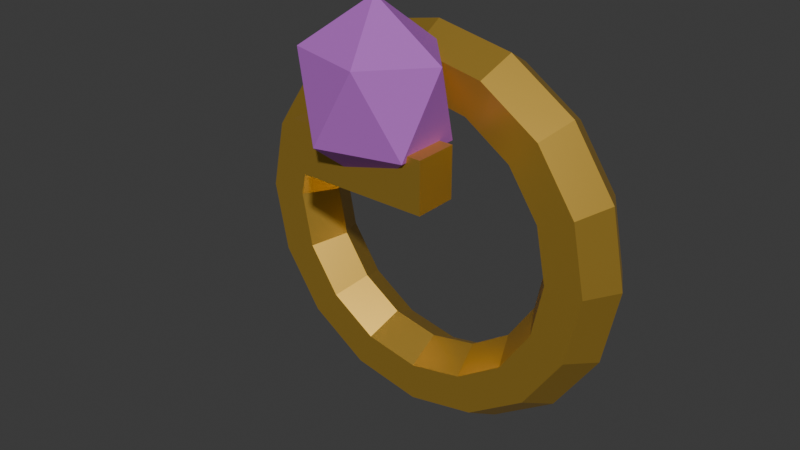 # Source: ring.blend  (saved by Blender 4.5.91; exported with 4.5.12 LTS)
import bpy
from mathutils import Matrix  # noqa: F401  (used for matrix-valued properties, if any)

bpy.ops.wm.read_factory_settings(use_empty=True)
scene = bpy.context.scene
scene.name = 'Scene'

# ---- collections
col_collection = bpy.data.collections.new('Collection'); scene.collection.children.link(col_collection)

# ---- materials (node trees are filled in below, after node groups)
mat_decorative_gold = bpy.data.materials.new('decorative_gold')
mat_decorative_gold.diffuse_color = (0.79, 0.49, 0.08, 1.0)
mat_gem_violet = bpy.data.materials.new('gem_violet')
mat_gem_violet.diffuse_color = (0.45, 0.12, 0.56, 1.0)

# ---- material node trees
mat_decorative_gold.use_nodes = True; mat_decorative_gold.node_tree.nodes.clear()
_N = mat_decorative_gold.node_tree.nodes; _L = mat_decorative_gold.node_tree.links
n0 = _N.new('ShaderNodeBsdfPrincipled'); n0.name = 'Principled BSDF'; n0.location = (-200, 100)
n0.inputs[0].default_value = (0.79, 0.49, 0.08, 1.0)
n0.inputs[1].default_value = 0.78
n0.inputs[2].default_value = 0.4
n1 = _N.new('ShaderNodeOutputMaterial'); n1.name = 'Material Output'; n1.location = (200, 100)
_L.new(n0.outputs[0], n1.inputs[0])
n1.is_active_output = True
mat_gem_violet.use_nodes = True; mat_gem_violet.node_tree.nodes.clear()
_N = mat_gem_violet.node_tree.nodes; _L = mat_gem_violet.node_tree.links
n0 = _N.new('ShaderNodeBsdfPrincipled'); n0.name = 'Principled BSDF'; n0.location = (-200, 100)
n0.inputs[0].default_value = (0.45, 0.12, 0.56, 1.0)
n0.inputs[2].default_value = 0.85
n1 = _N.new('ShaderNodeOutputMaterial'); n1.name = 'Material Output'; n1.location = (200, 100)
_L.new(n0.outputs[0], n1.inputs[0])
n1.is_active_output = True

# ---- world
world_world = bpy.data.worlds.new('World'); scene.world = world_world
world_world.use_nodes = True; world_world.node_tree.nodes.clear()
_N = world_world.node_tree.nodes; _L = world_world.node_tree.links
n0 = _N.new('ShaderNodeOutputWorld'); n0.name = 'World Output'; n0.location = (200, 100)
n1 = _N.new('ShaderNodeBackground'); n1.name = 'Background'; n1.location = (-200, 100)
n1.inputs[0].default_value = (0.05088, 0.05088, 0.05088, 1.0)
_L.new(n1.outputs[0], n0.inputs[0])
n0.is_active_output = True
world_world.color = (0.05088, 0.05088, 0.05088)
world_world.sun_shadow_jitter_overblur = 0.0

# ---- meshes
me_torus = bpy.data.meshes.new('Torus')
me_torus.from_pydata([(0.142, 0.0, 0.0), (0.1285, 0.0, 0.02338), (0.1015, 0.0, 0.02338), (0.088, 0.0, 3.307e-18), (0.1015, 0.0, -0.02338), (0.1285, 0.0, -0.02338), (0.1312, 0.05434, 0.0), (0.1187, 0.04917, 0.02338), (0.09377, 0.03884, 0.02338), (0.0813, 0.03368, 3.307e-18), (0.09377, 0.03884, -0.02338), (0.1187, 0.04917, -0.02338), (0.1004, 0.1004, 0.0), (0.09086, 0.09086, 0.02338), (0.07177, 0.07177, 0.02338), (0.06223, 0.06223, 3.307e-18), (0.07177, 0.07177, -0.02338), (0.09086, 0.09086, -0.02338), (0.05434, 0.1312, 0.0), (0.04917, 0.1187, 0.02338), (0.03884, 0.09377, 0.02338), (0.03368, 0.0813, 3.307e-18), (0.03884, 0.09377, -0.02338), (0.04917, 0.1187, -0.02338), (1.072e-08, 0.142, 0.0), (9.701e-09, 0.1285, 0.02338), (7.663e-09, 0.1015, 0.02338), (6.644e-09, 0.088, 3.307e-18), (7.663e-09, 0.1015, -0.02338), (9.701e-09, 0.1285, -0.02338), (-0.05434, 0.1312, 0.0), (-0.04917, 0.1187, 0.02338), (-0.03884, 0.09377, 0.02338), (-0.03368, 0.0813, 3.307e-18), (-0.03884, 0.09377, -0.02338), (-0.04917, 0.1187, -0.02338), (-0.1004, 0.1004, 0.0), (-0.09086, 0.09086, 0.02338), (-0.07177, 0.07177, 0.02338), (-0.06223, 0.06223, 3.307e-18), (-0.07177, 0.07177, -0.02338), (-0.09086, 0.09086, -0.02338), (-0.1312, 0.05434, 0.0), (-0.1187, 0.04917, 0.02338), (-0.09377, 0.03884, 0.02338), (-0.0813, 0.03368, 3.307e-18), (-0.09377, 0.03884, -0.02338), (-0.1187, 0.04917, -0.02338), (-0.142, 1.241e-08, 0.0), (-0.1285, 1.123e-08, 0.02338), (-0.1015, 8.873e-09, 0.02338), (-0.088, 7.693e-09, 3.307e-18), (-0.1015, 8.873e-09, -0.02338), (-0.1285, 1.123e-08, -0.02338), (-0.1312, -0.05434, 0.0), (-0.1187, -0.04917, 0.02338), (-0.09377, -0.03884, 0.02338), (-0.0813, -0.03368, 3.307e-18), (-0.09377, -0.03884, -0.02338), (-0.1187, -0.04917, -0.02338), (-0.1004, -0.1004, 0.0), (-0.09086, -0.09086, 0.02338), (-0.07177, -0.07177, 0.02338), (-0.06223, -0.06223, 3.307e-18), (-0.07177, -0.07177, -0.02338), (-0.09086, -0.09086, -0.02338), (-0.05434, -0.1312, 0.0), (-0.04917, -0.1187, 0.02338), (-0.03884, -0.09377, 0.02338), (-0.03368, -0.0813, 3.307e-18), (-0.03884, -0.09377, -0.02338), (-0.04917, -0.1187, -0.02338), (1.072e-08, -0.142, 0.0), (9.701e-09, -0.1285, 0.02338), (7.663e-09, -0.1015, 0.02338), (6.644e-09, -0.088, 3.307e-18), (7.663e-09, -0.1015, -0.02338), (9.701e-09, -0.1285, -0.02338), (0.05434, -0.1312, 0.0), (0.04917, -0.1187, 0.02338), (0.03884, -0.09377, 0.02338), (0.03368, -0.0813, 3.307e-18), (0.03884, -0.09377, -0.02338), (0.04917, -0.1187, -0.02338), (0.1004, -0.1004, 0.0), (0.09086, -0.09086, 0.02338), (0.07177, -0.07177, 0.02338), (0.06223, -0.06223, 3.307e-18), (0.07177, -0.07177, -0.02338), (0.09086, -0.09086, -0.02338), (0.1312, -0.05434, 0.0), (0.1187, -0.04917, 0.02338), (0.09377, -0.03884, 0.02338), (0.0813, -0.03368, 3.307e-18), (0.09377, -0.03884, -0.02338), (0.1187, -0.04917, -0.02338)], [], [(0, 6, 7, 1), (1, 7, 8, 2), (2, 8, 9, 3), (3, 9, 10, 4), (4, 10, 11, 5), (5, 11, 6, 0), (6, 12, 13, 7), (7, 13, 14, 8), (8, 14, 15, 9), (9, 15, 16, 10), (10, 16, 17, 11), (11, 17, 12, 6), (12, 18, 19, 13), (13, 19, 20, 14), (14, 20, 21, 15), (15, 21, 22, 16), (16, 22, 23, 17), (17, 23, 18, 12), (18, 24, 25, 19), (19, 25, 26, 20), (20, 26, 27, 21), (21, 27, 28, 22), (22, 28, 29, 23), (23, 29, 24, 18), (24, 30, 31, 25), (25, 31, 32, 26), (26, 32, 33, 27), (27, 33, 34, 28), (28, 34, 35, 29), (29, 35, 30, 24), (30, 36, 37, 31), (31, 37, 38, 32), (32, 38, 39, 33), (33, 39, 40, 34), (34, 40, 41, 35), (35, 41, 36, 30), (36, 42, 43, 37), (37, 43, 44, 38), (38, 44, 45, 39), (39, 45, 46, 40), (40, 46, 47, 41), (41, 47, 42, 36), (42, 48, 49, 43), (43, 49, 50, 44), (44, 50, 51, 45), (45, 51, 52, 46), (46, 52, 53, 47), (47, 53, 48, 42), (48, 54, 55, 49), (49, 55, 56, 50), (50, 56, 57, 51), (51, 57, 58, 52), (52, 58, 59, 53), (53, 59, 54, 48), (54, 60, 61, 55), (55, 61, 62, 56), (56, 62, 63, 57), (57, 63, 64, 58), (58, 64, 65, 59), (59, 65, 60, 54), (60, 66, 67, 61), (61, 67, 68, 62), (62, 68, 69, 63), (63, 69, 70, 64), (64, 70, 71, 65), (65, 71, 66, 60), (66, 72, 73, 67), (67, 73, 74, 68), (68, 74, 75, 69), (69, 75, 76, 70), (70, 76, 77, 71), (71, 77, 72, 66), (72, 78, 79, 73), (73, 79, 80, 74), (74, 80, 81, 75), (75, 81, 82, 76), (76, 82, 83, 77), (77, 83, 78, 72), (78, 84, 85, 79), (79, 85, 86, 80), (80, 86, 87, 81), (81, 87, 88, 82), (82, 88, 89, 83), (83, 89, 84, 78), (84, 90, 91, 85), (85, 91, 92, 86), (86, 92, 93, 87), (87, 93, 94, 88), (88, 94, 95, 89), (89, 95, 90, 84), (90, 0, 1, 91), (91, 1, 2, 92), (92, 2, 3, 93), (93, 3, 4, 94), (94, 4, 5, 95), (95, 5, 0, 90)])
_uv = me_torus.uv_layers.new(name='UVMap')
_uv.uv.foreach_set('vector', [0.5, 0.5, 0.5625, 0.5, 0.5625, 0.6667, 0.5, 0.6667, 0.5, 0.6667, 0.5625, 0.6667, 0.5625, 0.8333, 0.5, 0.8333, 0.5, 0.8333, 0.5625, 0.8333, 0.5625, 1.0, 0.5, 1.0, 0.5, -1.11e-16, 0.5625, -1.11e-16, 0.5625, 0.1667, 0.5, 0.1667, 0.5, 0.1667, 0.5625, 0.1667, 0.5625, 0.3333, 0.5, 0.3333, 0.5, 0.3333, 0.5625, 0.3333, 0.5625, 0.5, 0.5, 0.5, 0.5625, 0.5, 0.625, 0.5, 0.625, 0.6667, 0.5625, 0.6667, 0.5625, 0.6667, 0.625, 0.6667, 0.625, 0.8333, 0.5625, 0.8333, 0.5625, 0.8333, 0.625, 0.8333, 0.625, 1.0, 0.5625, 1.0, 0.5625, -1.11e-16, 0.625, -1.11e-16, 0.625, 0.1667, 0.5625, 0.1667, 0.5625, 0.1667, 0.625, 0.1667, 0.625, 0.3333, 0.5625, 0.3333, 0.5625, 0.3333, 0.625, 0.3333, 0.625, 0.5, 0.5625, 0.5, 0.625, 0.5, 0.6875, 0.5, 0.6875, 0.6667, 0.625, 0.6667, 0.625, 0.6667, 0.6875, 0.6667, 0.6875, 0.8333, 0.625, 0.8333, 0.625, 0.8333, 0.6875, 0.8333, 0.6875, 1.0, 0.625, 1.0, 0.625, -1.11e-16, 0.6875, -1.11e-16, 0.6875, 0.1667, 0.625, 0.1667, 0.625, 0.1667, 0.6875, 0.1667, 0.6875, 0.3333, 0.625, 0.3333, 0.625, 0.3333, 0.6875, 0.3333, 0.6875, 0.5, 0.625, 0.5, 0.6875, 0.5, 0.75, 0.5, 0.75, 0.6667, 0.6875, 0.6667, 0.6875, 0.6667, 0.75, 0.6667, 0.75, 0.8333, 0.6875, 0.8333, 0.6875, 0.8333, 0.75, 0.8333, 0.75, 1.0, 0.6875, 1.0, 0.6875, -1.11e-16, 0.75, -1.11e-16, 0.75, 0.1667, 0.6875, 0.1667, 0.6875, 0.1667, 0.75, 0.1667, 0.75, 0.3333, 0.6875, 0.3333, 0.6875, 0.3333, 0.75, 0.3333, 0.75, 0.5, 0.6875, 0.5, 0.75, 0.5, 0.8125, 0.5, 0.8125, 0.6667, 0.75, 0.6667, 0.75, 0.6667, 0.8125, 0.6667, 0.8125, 0.8333, 0.75, 0.8333, 0.75, 0.8333, 0.8125, 0.8333, 0.8125, 1.0, 0.75, 1.0, 0.75, -1.11e-16, 0.8125, -1.11e-16, 0.8125, 0.1667, 0.75, 0.1667, 0.75, 0.1667, 0.8125, 0.1667, 0.8125, 0.3333, 0.75, 0.3333, 0.75, 0.3333, 0.8125, 0.3333, 0.8125, 0.5, 0.75, 0.5, 0.8125, 0.5, 0.875, 0.5, 0.875, 0.6667, 0.8125, 0.6667, 0.8125, 0.6667, 0.875, 0.6667, 0.875, 0.8333, 0.8125, 0.8333, 0.8125, 0.8333, 0.875, 0.8333, 0.875, 1.0, 0.8125, 1.0, 0.8125, -1.11e-16, 0.875, -1.11e-16, 0.875, 0.1667, 0.8125, 0.1667, 0.8125, 0.1667, 0.875, 0.1667, 0.875, 0.3333, 0.8125, 0.3333, 0.8125, 0.3333, 0.875, 0.3333, 0.875, 0.5, 0.8125, 0.5, 0.875, 0.5, 0.9375, 0.5, 0.9375, 0.6667, 0.875, 0.6667, 0.875, 0.6667, 0.9375, 0.6667, 0.9375, 0.8333, 0.875, 0.8333, 0.875, 0.8333, 0.9375, 0.8333, 0.9375, 1.0, 0.875, 1.0, 0.875, -1.11e-16, 0.9375, -1.11e-16, 0.9375, 0.1667, 0.875, 0.1667, 0.875, 0.1667, 0.9375, 0.1667, 0.9375, 0.3333, 0.875, 0.3333, 0.875, 0.3333, 0.9375, 0.3333, 0.9375, 0.5, 0.875, 0.5, 0.9375, 0.5, 1.0, 0.5, 1.0, 0.6667, 0.9375, 0.6667, 0.9375, 0.6667, 1.0, 0.6667, 1.0, 0.8333, 0.9375, 0.8333, 0.9375, 0.8333, 1.0, 0.8333, 1.0, 1.0, 0.9375, 1.0, 0.9375, -1.11e-16, 1.0, -1.11e-16, 1.0, 0.1667, 0.9375, 0.1667, 0.9375, 0.1667, 1.0, 0.1667, 1.0, 0.3333, 0.9375, 0.3333, 0.9375, 0.3333, 1.0, 0.3333, 1.0, 0.5, 0.9375, 0.5, 0.0, 0.5, 0.0625, 0.5, 0.0625, 0.6667, 0.0, 0.6667, 0.0, 0.6667, 0.0625, 0.6667, 0.0625, 0.8333, 0.0, 0.8333, 0.0, 0.8333, 0.0625, 0.8333, 0.0625, 1.0, 0.0, 1.0, 0.0, -1.11e-16, 0.0625, -1.11e-16, 0.0625, 0.1667, 0.0, 0.1667, 0.0, 0.1667, 0.0625, 0.1667, 0.0625, 0.3333, 0.0, 0.3333, 0.0, 0.3333, 0.0625, 0.3333, 0.0625, 0.5, 0.0, 0.5, 0.0625, 0.5, 0.125, 0.5, 0.125, 0.6667, 0.0625, 0.6667, 0.0625, 0.6667, 0.125, 0.6667, 0.125, 0.8333, 0.0625, 0.8333, 0.0625, 0.8333, 0.125, 0.8333, 0.125, 1.0, 0.0625, 1.0, 0.0625, -1.11e-16, 0.125, -1.11e-16, 0.125, 0.1667, 0.0625, 0.1667, 0.0625, 0.1667, 0.125, 0.1667, 0.125, 0.3333, 0.0625, 0.3333, 0.0625, 0.3333, 0.125, 0.3333, 0.125, 0.5, 0.0625, 0.5, 0.125, 0.5, 0.1875, 0.5, 0.1875, 0.6667, 0.125, 0.6667, 0.125, 0.6667, 0.1875, 0.6667, 0.1875, 0.8333, 0.125, 0.8333, 0.125, 0.8333, 0.1875, 0.8333, 0.1875, 1.0, 0.125, 1.0, 0.125, -1.11e-16, 0.1875, -1.11e-16, 0.1875, 0.1667, 0.125, 0.1667, 0.125, 0.1667, 0.1875, 0.1667, 0.1875, 0.3333, 0.125, 0.3333, 0.125, 0.3333, 0.1875, 0.3333, 0.1875, 0.5, 0.125, 0.5, 0.1875, 0.5, 0.25, 0.5, 0.25, 0.6667, 0.1875, 0.6667, 0.1875, 0.6667, 0.25, 0.6667, 0.25, 0.8333, 0.1875, 0.8333, 0.1875, 0.8333, 0.25, 0.8333, 0.25, 1.0, 0.1875, 1.0, 0.1875, -1.11e-16, 0.25, -1.11e-16, 0.25, 0.1667, 0.1875, 0.1667, 0.1875, 0.1667, 0.25, 0.1667, 0.25, 0.3333, 0.1875, 0.3333, 0.1875, 0.3333, 0.25, 0.3333, 0.25, 0.5, 0.1875, 0.5, 0.25, 0.5, 0.3125, 0.5, 0.3125, 0.6667, 0.25, 0.6667, 0.25, 0.6667, 0.3125, 0.6667, 0.3125, 0.8333, 0.25, 0.8333, 0.25, 0.8333, 0.3125, 0.8333, 0.3125, 1.0, 0.25, 1.0, 0.25, -1.11e-16, 0.3125, -1.11e-16, 0.3125, 0.1667, 0.25, 0.1667, 0.25, 0.1667, 0.3125, 0.1667, 0.3125, 0.3333, 0.25, 0.3333, 0.25, 0.3333, 0.3125, 0.3333, 0.3125, 0.5, 0.25, 0.5, 0.3125, 0.5, 0.375, 0.5, 0.375, 0.6667, 0.3125, 0.6667, 0.3125, 0.6667, 0.375, 0.6667, 0.375, 0.8333, 0.3125, 0.8333, 0.3125, 0.8333, 0.375, 0.8333, 0.375, 1.0, 0.3125, 1.0, 0.3125, -1.11e-16, 0.375, -1.11e-16, 0.375, 0.1667, 0.3125, 0.1667, 0.3125, 0.1667, 0.375, 0.1667, 0.375, 0.3333, 0.3125, 0.3333, 0.3125, 0.3333, 0.375, 0.3333, 0.375, 0.5, 0.3125, 0.5, 0.375, 0.5, 0.4375, 0.5, 0.4375, 0.6667, 0.375, 0.6667, 0.375, 0.6667, 0.4375, 0.6667, 0.4375, 0.8333, 0.375, 0.8333, 0.375, 0.8333, 0.4375, 0.8333, 0.4375, 1.0, 0.375, 1.0, 0.375, -1.11e-16, 0.4375, -1.11e-16, 0.4375, 0.1667, 0.375, 0.1667, 0.375, 0.1667, 0.4375, 0.1667, 0.4375, 0.3333, 0.375, 0.3333, 0.375, 0.3333, 0.4375, 0.3333, 0.4375, 0.5, 0.375, 0.5, 0.4375, 0.5, 0.5, 0.5, 0.5, 0.6667, 0.4375, 0.6667, 0.4375, 0.6667, 0.5, 0.6667, 0.5, 0.8333, 0.4375, 0.8333, 0.4375, 0.8333, 0.5, 0.8333, 0.5, 1.0, 0.4375, 1.0, 0.4375, -1.11e-16, 0.5, -1.11e-16, 0.5, 0.1667, 0.4375, 0.1667, 0.4375, 0.1667, 0.5, 0.1667, 0.5, 0.3333, 0.4375, 0.3333, 0.4375, 0.3333, 0.5, 0.3333, 0.5, 0.5, 0.4375, 0.5])
me_torus.materials.append(mat_decorative_gold)
me_torus.update()
me_icosphere = bpy.data.meshes.new('Icosphere')
me_icosphere.from_pydata([(0.0, 0.0, -0.06), (0.0398, -0.02366, -0.02683), (-0.0152, -0.03828, -0.02683), (-0.04919, 0.0, -0.02683), (-0.0152, 0.03828, -0.02683), (0.0398, 0.02366, -0.02683), (0.0152, -0.03828, 0.02683), (-0.0398, -0.02366, 0.02683), (-0.0398, 0.02366, 0.02683), (0.0152, 0.03828, 0.02683), (0.04919, 0.0, 0.02683), (0.0, 0.0, 0.06)], [], [(0, 1, 2), (1, 0, 5), (0, 2, 3), (0, 3, 4), (0, 4, 5), (1, 5, 10), (2, 1, 6), (3, 2, 7), (4, 3, 8), (5, 4, 9), (1, 10, 6), (2, 6, 7), (3, 7, 8), (4, 8, 9), (5, 9, 10), (6, 10, 11), (7, 6, 11), (8, 7, 11), (9, 8, 11), (10, 9, 11)])
_uv = me_icosphere.uv_layers.new(name='UVMap')
_uv.uv.foreach_set('vector', [0.1818, 0.0, 0.2727, 0.1575, 0.09091, 0.1575, 0.2727, 0.1575, 0.3636, 0.0, 0.4545, 0.1575, 0.9091, 0.0, 1.0, 0.1575, 0.8182, 0.1575, 0.7273, 0.0, 0.8182, 0.1575, 0.6364, 0.1575, 0.5455, 0.0, 0.6364, 0.1575, 0.4545, 0.1575, 0.2727, 0.1575, 0.4545, 0.1575, 0.3636, 0.3149, 0.09091, 0.1575, 0.2727, 0.1575, 0.1818, 0.3149, 0.8182, 0.1575, 1.0, 0.1575, 0.9091, 0.3149, 0.6364, 0.1575, 0.8182, 0.1575, 0.7273, 0.3149, 0.4545, 0.1575, 0.6364, 0.1575, 0.5455, 0.3149, 0.2727, 0.1575, 0.3636, 0.3149, 0.1818, 0.3149, 0.09091, 0.1575, 0.1818, 0.3149, 0.0, 0.3149, 0.8182, 0.1575, 0.9091, 0.3149, 0.7273, 0.3149, 0.6364, 0.1575, 0.7273, 0.3149, 0.5455, 0.3149, 0.4545, 0.1575, 0.5455, 0.3149, 0.3636, 0.3149, 0.1818, 0.3149, 0.3636, 0.3149, 0.2727, 0.4724, 0.0, 0.3149, 0.1818, 0.3149, 0.09091, 0.4724, 0.7273, 0.3149, 0.9091, 0.3149, 0.8182, 0.4724, 0.5455, 0.3149, 0.7273, 0.3149, 0.6364, 0.4724, 0.3636, 0.3149, 0.5455, 0.3149, 0.4545, 0.4724])
me_icosphere.materials.append(mat_gem_violet)
me_icosphere.update()
me_cube_001 = bpy.data.meshes.new('Cube.001')
me_cube_001.from_pydata([(-0.05, -0.015, -0.0175), (-0.05, -0.015, 0.0175), (-0.05, 0.015, -0.0175), (-0.05, 0.015, 0.0175), (0.05, -0.015, -0.0175), (0.05, -0.015, 0.0175), (0.05, 0.015, -0.0175), (0.05, 0.015, 0.0175)], [], [(0, 1, 3, 2), (2, 3, 7, 6), (6, 7, 5, 4), (4, 5, 1, 0), (2, 6, 4, 0), (7, 3, 1, 5)])
_uv = me_cube_001.uv_layers.new(name='UVMap')
_uv.uv.foreach_set('vector', [0.375, 0.0, 0.625, 0.0, 0.625, 0.25, 0.375, 0.25, 0.375, 0.25, 0.625, 0.25, 0.625, 0.5, 0.375, 0.5, 0.375, 0.5, 0.625, 0.5, 0.625, 0.75, 0.375, 0.75, 0.375, 0.75, 0.625, 0.75, 0.625, 1.0, 0.375, 1.0, 0.125, 0.5, 0.375, 0.5, 0.375, 0.75, 0.125, 0.75, 0.625, 0.5, 0.875, 0.5, 0.875, 0.75, 0.625, 0.75])
me_cube_001.materials.append(mat_decorative_gold)
me_cube_001.update()

# ---- objects
ob_ring_band = bpy.data.objects.new('ring_band', me_torus)
ob_ring_gem = bpy.data.objects.new('ring_gem', me_icosphere)
ob_gem_prongs = bpy.data.objects.new('gem_prongs', me_cube_001)

# ---- transforms, parenting, visibility, modifiers, constraints
ob_ring_band.location = (0.0, 0.0, 0.12)
ob_ring_band.rotation_euler = (1.571, -0.0, 0.0)
ob_ring_gem.location = (0.0, -0.06, 0.23)
ob_gem_prongs.location = (0.0, -0.065, 0.19)

# ---- collection membership
col_collection.objects.link(ob_ring_band)
col_collection.objects.link(ob_ring_gem)
col_collection.objects.link(ob_gem_prongs)

# ---- scene / render settings (as saved in the file)
scene.frame_start = 1; scene.frame_end = 250; scene.frame_set(1)
scene.render.engine = 'BLENDER_EEVEE_NEXT'
bpy.context.view_layer.update()

# ---- added for rendering (the .blend has no active camera and no usable light): camera, sun
cam_auto = bpy.data.cameras.new('AutoCamera')
cam_auto.lens = 50.0
cam_auto.sensor_width = 36.0
cam_auto.clip_end = 1000.0
ob_auto_camera = bpy.data.objects.new('AutoCamera', cam_auto)
scene.collection.objects.link(ob_auto_camera)
ob_auto_camera.location = (0.406258, -0.524958, 0.459007)
ob_auto_camera.rotation_euler = (1.09748, -7.21219e-08, 0.694738)
scene.camera = ob_auto_camera
light_auto_sun = bpy.data.lights.new('AutoSun', 'SUN')
light_auto_sun.energy = 3.0
light_auto_sun.angle = 0.0523599
ob_auto_sun = bpy.data.objects.new('AutoSun', light_auto_sun)
scene.collection.objects.link(ob_auto_sun)
ob_auto_sun.rotation_euler = (0.872665, 0.174533, 0.523599)
bpy.context.view_layer.update()
